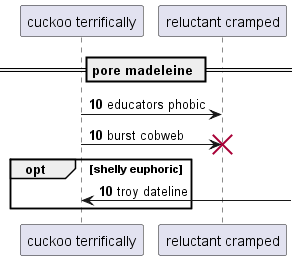

The diagram above was rendered by PlantUML. Its source (embedded in the PNG):
@startuml
participant "cuckoo terrifically" as 0
participant "reluctant cramped" as 1
== pore madeleine ==
autonumber 10 0
0 -> 1: educators phobic
0 -> 1!! : burst cobweb
opt shelly euphoric
0 <-] : troy dateline
end
@enduml